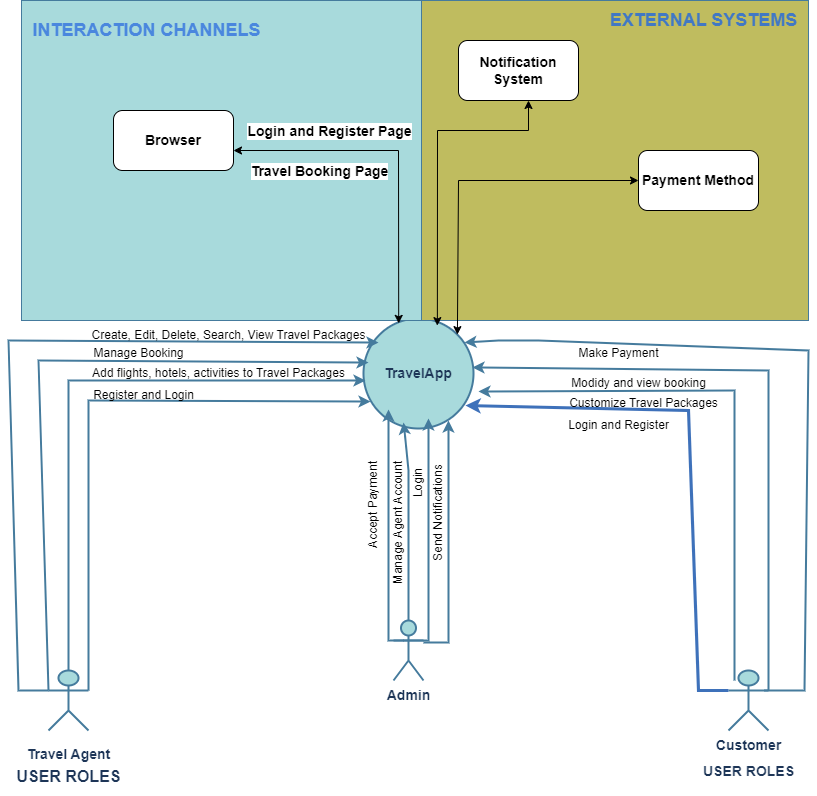

The diagram above was exported from draw.io. Its source (the exported page's mxGraphModel, read from the mxfile embedded in the PNG):
<mxGraphModel dx="880" dy="595" grid="1" gridSize="10" guides="1" tooltips="1" connect="1" arrows="1" fold="1" page="1" pageScale="1" pageWidth="850" pageHeight="1100" math="0" shadow="0">
  <root>
    <mxCell id="0" />
    <mxCell id="1" parent="0" />
    <mxCell id="WnmzLR_-dNTSApIr6PDU-458" value="&lt;b&gt;&lt;font style=&quot;font-size: 14px;&quot;&gt;TravelApp&lt;/font&gt;&lt;/b&gt;" style="ellipse;whiteSpace=wrap;html=1;aspect=fixed;fillColor=#A8DADC;strokeColor=#457B9D;labelBackgroundColor=none;fontColor=#1D3557;rounded=0;movable=1;resizable=1;rotatable=1;deletable=1;editable=1;locked=0;connectable=1;strokeWidth=2;" parent="1" vertex="1">
      <mxGeometry x="595" y="948" width="110" height="110" as="geometry" />
    </mxCell>
    <mxCell id="WnmzLR_-dNTSApIr6PDU-459" value="&lt;font style=&quot;font-size: 14px;&quot;&gt;&lt;b&gt;Admin&lt;/b&gt;&lt;/font&gt;" style="shape=umlActor;verticalLabelPosition=bottom;verticalAlign=top;html=1;labelBackgroundColor=none;fillColor=#A8DADC;strokeColor=#457B9D;fontColor=#1D3557;rounded=0;movable=1;resizable=1;rotatable=1;deletable=1;editable=1;locked=0;connectable=1;strokeWidth=2;" parent="1" vertex="1">
      <mxGeometry x="625" y="1250" width="30" height="60" as="geometry" />
    </mxCell>
    <mxCell id="WnmzLR_-dNTSApIr6PDU-460" value="&lt;blockquote style=&quot;margin: 0 0 0 40px; border: none; padding: 0px;&quot;&gt;&lt;/blockquote&gt;&lt;font style=&quot;font-size: 14px;&quot;&gt;&lt;span style=&quot;background-color: initial; font-weight: bold;&quot;&gt;Customer&lt;/span&gt;&lt;br&gt;&lt;/font&gt;&lt;p style=&quot;line-height: 50%; font-size: 14px;&quot;&gt;&lt;font style=&quot;font-size: 14px;&quot;&gt;&lt;font style=&quot;font-size: 14px;&quot;&gt;&lt;b style=&quot;&quot;&gt;USER ROLES&lt;/b&gt;&lt;/font&gt;&lt;/font&gt;&lt;/p&gt;" style="shape=umlActor;verticalLabelPosition=bottom;verticalAlign=top;html=1;labelBackgroundColor=none;fillColor=#A8DADC;strokeColor=#457B9D;fontColor=#1D3557;rounded=0;movable=1;resizable=1;rotatable=1;deletable=1;editable=1;locked=0;connectable=1;strokeWidth=2;" parent="1" vertex="1">
      <mxGeometry x="960" y="1300" width="40" height="60" as="geometry" />
    </mxCell>
    <mxCell id="WnmzLR_-dNTSApIr6PDU-461" value="&lt;p style=&quot;line-height: 90%;&quot;&gt;&lt;b style=&quot;&quot;&gt;&lt;span style=&quot;font-size: 14px;&quot;&gt;Travel Agent&lt;/span&gt;&lt;br&gt;&lt;br&gt;&lt;font style=&quot;font-size: 16px;&quot;&gt;USER ROLES&lt;/font&gt;&lt;br&gt;&lt;/b&gt;&lt;/p&gt;" style="shape=umlActor;verticalLabelPosition=bottom;verticalAlign=top;html=1;labelBackgroundColor=none;fillColor=#A8DADC;strokeColor=#457B9D;fontColor=#1D3557;rounded=0;movable=1;resizable=1;rotatable=1;deletable=1;editable=1;locked=0;connectable=1;strokeWidth=2;" parent="1" vertex="1">
      <mxGeometry x="280" y="1300" width="40" height="60" as="geometry" />
    </mxCell>
    <mxCell id="WnmzLR_-dNTSApIr6PDU-462" value="" style="endArrow=classic;html=1;rounded=0;strokeColor=#457B9D;fontColor=#1D3557;fillColor=#A8DADC;movable=1;resizable=1;rotatable=1;deletable=1;editable=1;locked=0;connectable=1;strokeWidth=2;entryX=0.018;entryY=0.564;entryDx=0;entryDy=0;entryPerimeter=0;" parent="1" edge="1" target="WnmzLR_-dNTSApIr6PDU-458">
      <mxGeometry width="50" height="50" relative="1" as="geometry">
        <mxPoint x="300" y="1300" as="sourcePoint" />
        <mxPoint x="600" y="1000" as="targetPoint" />
        <Array as="points">
          <mxPoint x="300" y="1010" />
        </Array>
      </mxGeometry>
    </mxCell>
    <mxCell id="WnmzLR_-dNTSApIr6PDU-463" value="" style="endArrow=classic;html=1;rounded=0;strokeColor=#457B9D;fontColor=#1D3557;fillColor=#A8DADC;movable=1;resizable=1;rotatable=1;deletable=1;editable=1;locked=0;connectable=1;strokeWidth=2;" parent="1" edge="1">
      <mxGeometry width="50" height="50" relative="1" as="geometry">
        <mxPoint x="320" y="1320" as="sourcePoint" />
        <mxPoint x="602" y="1031" as="targetPoint" />
        <Array as="points">
          <mxPoint x="320" y="1190" />
          <mxPoint x="320" y="1030" />
        </Array>
      </mxGeometry>
    </mxCell>
    <mxCell id="WnmzLR_-dNTSApIr6PDU-464" value="" style="endArrow=classic;html=1;rounded=0;strokeColor=#457B9D;fontColor=#1D3557;fillColor=#A8DADC;entryX=0.727;entryY=0.891;entryDx=0;entryDy=0;entryPerimeter=0;movable=1;resizable=1;rotatable=1;deletable=1;editable=1;locked=0;connectable=1;strokeWidth=2;" parent="1" edge="1">
      <mxGeometry width="50" height="50" relative="1" as="geometry">
        <mxPoint x="635" y="1270" as="sourcePoint" />
        <mxPoint x="659.97" y="1048.01" as="targetPoint" />
        <Array as="points">
          <mxPoint x="660" y="1270" />
        </Array>
      </mxGeometry>
    </mxCell>
    <mxCell id="WnmzLR_-dNTSApIr6PDU-465" value="" style="endArrow=classic;html=1;rounded=0;strokeColor=#457B9D;fontColor=#1D3557;fillColor=#A8DADC;entryX=0.091;entryY=0.809;entryDx=0;entryDy=0;entryPerimeter=0;movable=1;resizable=1;rotatable=1;deletable=1;editable=1;locked=0;connectable=1;strokeWidth=2;" parent="1" edge="1">
      <mxGeometry width="50" height="50" relative="1" as="geometry">
        <mxPoint x="635" y="1270" as="sourcePoint" />
        <mxPoint x="620.01" y="1038.99" as="targetPoint" />
        <Array as="points">
          <mxPoint x="620" y="1270" />
          <mxPoint x="620" y="1130" />
        </Array>
      </mxGeometry>
    </mxCell>
    <mxCell id="WnmzLR_-dNTSApIr6PDU-466" value="" style="endArrow=classic;html=1;rounded=0;strokeColor=#457B9D;fontColor=#1D3557;fillColor=#A8DADC;entryX=0.945;entryY=0.736;entryDx=0;entryDy=0;entryPerimeter=0;movable=1;resizable=1;rotatable=1;deletable=1;editable=1;locked=0;connectable=1;strokeWidth=2;" parent="1" edge="1">
      <mxGeometry width="50" height="50" relative="1" as="geometry">
        <mxPoint x="966.05" y="1310" as="sourcePoint" />
        <mxPoint x="710" y="1020.96" as="targetPoint" />
        <Array as="points">
          <mxPoint x="966.05" y="1020" />
        </Array>
      </mxGeometry>
    </mxCell>
    <mxCell id="WnmzLR_-dNTSApIr6PDU-467" value="" style="endArrow=classic;html=1;rounded=0;strokeColor=#457B9D;fontColor=#1D3557;fillColor=#A8DADC;entryX=0.991;entryY=0.445;entryDx=0;entryDy=0;entryPerimeter=0;movable=1;resizable=1;rotatable=1;deletable=1;editable=1;locked=0;connectable=1;strokeWidth=2;" parent="1" target="WnmzLR_-dNTSApIr6PDU-458" edge="1">
      <mxGeometry width="50" height="50" relative="1" as="geometry">
        <mxPoint x="1000" y="1320" as="sourcePoint" />
        <mxPoint x="1050" y="1270" as="targetPoint" />
        <Array as="points">
          <mxPoint x="1000" y="1000" />
        </Array>
      </mxGeometry>
    </mxCell>
    <mxCell id="WnmzLR_-dNTSApIr6PDU-469" value="" style="endArrow=classic;html=1;rounded=0;strokeColor=#457B9D;fontColor=#1D3557;fillColor=#A8DADC;entryX=0.364;entryY=0.945;entryDx=0;entryDy=0;entryPerimeter=0;movable=1;resizable=1;rotatable=1;deletable=1;editable=1;locked=0;connectable=1;strokeWidth=2;" parent="1" target="WnmzLR_-dNTSApIr6PDU-458" edge="1">
      <mxGeometry width="50" height="50" relative="1" as="geometry">
        <mxPoint x="640" y="1250" as="sourcePoint" />
        <mxPoint x="690" y="1200" as="targetPoint" />
        <Array as="points">
          <mxPoint x="640" y="1100" />
        </Array>
      </mxGeometry>
    </mxCell>
    <mxCell id="WnmzLR_-dNTSApIr6PDU-470" value="" style="endArrow=classic;html=1;rounded=0;strokeColor=#457B9D;fontColor=#1D3557;fillColor=#A8DADC;entryX=0.918;entryY=0.218;entryDx=0;entryDy=0;entryPerimeter=0;movable=1;resizable=1;rotatable=1;deletable=1;editable=1;locked=0;connectable=1;strokeWidth=2;" parent="1" target="WnmzLR_-dNTSApIr6PDU-458" edge="1">
      <mxGeometry width="50" height="50" relative="1" as="geometry">
        <mxPoint x="996" y="1320" as="sourcePoint" />
        <mxPoint x="690" y="966" as="targetPoint" />
        <Array as="points">
          <mxPoint x="1036" y="1320" />
          <mxPoint x="1040" y="980" />
          <mxPoint x="770" y="970" />
          <mxPoint x="730" y="970" />
        </Array>
      </mxGeometry>
    </mxCell>
    <mxCell id="WnmzLR_-dNTSApIr6PDU-489" value="" style="rounded=0;whiteSpace=wrap;html=1;strokeColor=#457B9D;fontColor=#1D3557;fillColor=#A8DADC;" parent="1" vertex="1">
      <mxGeometry x="253" y="630" width="400" height="320" as="geometry" />
    </mxCell>
    <mxCell id="WnmzLR_-dNTSApIr6PDU-491" value="" style="rounded=0;whiteSpace=wrap;html=1;strokeColor=#457B9D;fontColor=#1D3557;fillColor=#bfbc5f;" parent="1" vertex="1">
      <mxGeometry x="653" y="630" width="387" height="320" as="geometry" />
    </mxCell>
    <mxCell id="WnmzLR_-dNTSApIr6PDU-492" value="&lt;font color=&quot;#4178c4&quot; style=&quot;font-size: 18px;&quot;&gt;&lt;b&gt;EXTERNAL SYSTEMS&lt;/b&gt;&lt;/font&gt;" style="text;html=1;align=center;verticalAlign=middle;resizable=0;points=[];autosize=1;strokeColor=none;fillColor=none;fontColor=#1D3557;" parent="1" vertex="1">
      <mxGeometry x="830" y="630" width="210" height="40" as="geometry" />
    </mxCell>
    <mxCell id="WnmzLR_-dNTSApIr6PDU-493" value="&lt;font color=&quot;#4a87de&quot; style=&quot;font-size: 18px;&quot;&gt;&lt;b&gt;INTERACTION CHANNELS&lt;/b&gt;&lt;/font&gt;" style="text;html=1;align=center;verticalAlign=middle;resizable=0;points=[];autosize=1;strokeColor=none;fillColor=none;fontColor=#1D3557;" parent="1" vertex="1">
      <mxGeometry x="253" y="640" width="250" height="40" as="geometry" />
    </mxCell>
    <mxCell id="d06k0Ym7k3n6VLVHNlXd-5" value="" style="endArrow=classic;html=1;rounded=0;entryX=0.927;entryY=0.791;entryDx=0;entryDy=0;entryPerimeter=0;strokeColor=#3E71BA;strokeWidth=3;" edge="1" parent="1" target="WnmzLR_-dNTSApIr6PDU-458">
      <mxGeometry width="50" height="50" relative="1" as="geometry">
        <mxPoint x="960" y="1320" as="sourcePoint" />
        <mxPoint x="1010" y="1270" as="targetPoint" />
        <Array as="points">
          <mxPoint x="930" y="1320" />
          <mxPoint x="920" y="1040" />
        </Array>
      </mxGeometry>
    </mxCell>
    <mxCell id="d06k0Ym7k3n6VLVHNlXd-6" value="" style="endArrow=classic;html=1;rounded=0;strokeColor=#457B9D;fontColor=#1D3557;fillColor=#A8DADC;movable=1;resizable=1;rotatable=1;deletable=1;editable=1;locked=0;connectable=1;strokeWidth=2;entryX=0.018;entryY=0.564;entryDx=0;entryDy=0;entryPerimeter=0;exitX=0;exitY=0.3333333333333333;exitDx=0;exitDy=0;exitPerimeter=0;" edge="1" parent="1" source="WnmzLR_-dNTSApIr6PDU-461">
      <mxGeometry width="50" height="50" relative="1" as="geometry">
        <mxPoint x="298" y="1280" as="sourcePoint" />
        <mxPoint x="600" y="992" as="targetPoint" />
        <Array as="points">
          <mxPoint x="270" y="990" />
        </Array>
      </mxGeometry>
    </mxCell>
    <mxCell id="d06k0Ym7k3n6VLVHNlXd-7" value="" style="endArrow=classic;html=1;rounded=0;strokeColor=#457B9D;fontColor=#1D3557;fillColor=#A8DADC;movable=1;resizable=1;rotatable=1;deletable=1;editable=1;locked=0;connectable=1;strokeWidth=2;entryX=0.018;entryY=0.564;entryDx=0;entryDy=0;entryPerimeter=0;" edge="1" parent="1">
      <mxGeometry width="50" height="50" relative="1" as="geometry">
        <mxPoint x="280" y="1320" as="sourcePoint" />
        <mxPoint x="610" y="972" as="targetPoint" />
        <Array as="points">
          <mxPoint x="250" y="1320" />
          <mxPoint x="240" y="970" />
        </Array>
      </mxGeometry>
    </mxCell>
    <mxCell id="d06k0Ym7k3n6VLVHNlXd-9" value="" style="endArrow=classic;html=1;rounded=0;strokeColor=#457B9D;fontColor=#1D3557;fillColor=#A8DADC;entryX=0.727;entryY=0.891;entryDx=0;entryDy=0;entryPerimeter=0;movable=1;resizable=1;rotatable=1;deletable=1;editable=1;locked=0;connectable=1;strokeWidth=2;" edge="1" parent="1">
      <mxGeometry width="50" height="50" relative="1" as="geometry">
        <mxPoint x="655" y="1271.99" as="sourcePoint" />
        <mxPoint x="679.97" y="1050" as="targetPoint" />
        <Array as="points">
          <mxPoint x="680" y="1271.99" />
        </Array>
      </mxGeometry>
    </mxCell>
    <mxCell id="d06k0Ym7k3n6VLVHNlXd-11" value="Accept Payment" style="text;html=1;align=center;verticalAlign=middle;resizable=0;points=[];autosize=1;strokeColor=none;fillColor=none;flipH=1;flipV=1;rotation=270;" vertex="1" parent="1">
      <mxGeometry x="550" y="1120" width="110" height="30" as="geometry" />
    </mxCell>
    <mxCell id="d06k0Ym7k3n6VLVHNlXd-15" value="Manage Agent Account" style="text;html=1;align=center;verticalAlign=middle;resizable=0;points=[];autosize=1;strokeColor=none;fillColor=none;rotation=270;" vertex="1" parent="1">
      <mxGeometry x="555" y="1138" width="150" height="30" as="geometry" />
    </mxCell>
    <mxCell id="d06k0Ym7k3n6VLVHNlXd-17" value="Login" style="text;html=1;align=center;verticalAlign=middle;resizable=0;points=[];autosize=1;strokeColor=none;fillColor=none;rotation=270;" vertex="1" parent="1">
      <mxGeometry x="625" y="1098" width="50" height="30" as="geometry" />
    </mxCell>
    <mxCell id="d06k0Ym7k3n6VLVHNlXd-19" value="Send Notifications" style="text;html=1;align=center;verticalAlign=middle;resizable=0;points=[];autosize=1;strokeColor=none;fillColor=none;rotation=270;" vertex="1" parent="1">
      <mxGeometry x="610" y="1128" width="120" height="30" as="geometry" />
    </mxCell>
    <mxCell id="d06k0Ym7k3n6VLVHNlXd-20" value="Create, Edit, Delete, Search, View Travel Packages" style="text;html=1;align=center;verticalAlign=middle;resizable=0;points=[];autosize=1;strokeColor=none;fillColor=none;" vertex="1" parent="1">
      <mxGeometry x="310" y="950" width="300" height="30" as="geometry" />
    </mxCell>
    <mxCell id="d06k0Ym7k3n6VLVHNlXd-22" value="Manage Booking" style="text;html=1;align=center;verticalAlign=middle;resizable=0;points=[];autosize=1;strokeColor=none;fillColor=none;" vertex="1" parent="1">
      <mxGeometry x="315" y="968" width="110" height="30" as="geometry" />
    </mxCell>
    <mxCell id="d06k0Ym7k3n6VLVHNlXd-23" value="Add flights, hotels, activities to Travel Packages" style="text;html=1;align=center;verticalAlign=middle;resizable=0;points=[];autosize=1;strokeColor=none;fillColor=none;" vertex="1" parent="1">
      <mxGeometry x="310" y="988" width="280" height="30" as="geometry" />
    </mxCell>
    <mxCell id="d06k0Ym7k3n6VLVHNlXd-25" value="Register and Login" style="text;html=1;align=center;verticalAlign=middle;resizable=0;points=[];autosize=1;strokeColor=none;fillColor=none;" vertex="1" parent="1">
      <mxGeometry x="315" y="1010" width="120" height="30" as="geometry" />
    </mxCell>
    <mxCell id="d06k0Ym7k3n6VLVHNlXd-26" value="Make Payment" style="text;html=1;align=center;verticalAlign=middle;resizable=0;points=[];autosize=1;strokeColor=none;fillColor=none;" vertex="1" parent="1">
      <mxGeometry x="800" y="968" width="100" height="30" as="geometry" />
    </mxCell>
    <mxCell id="d06k0Ym7k3n6VLVHNlXd-28" value="Modidy and view booking" style="text;html=1;align=center;verticalAlign=middle;resizable=0;points=[];autosize=1;strokeColor=none;fillColor=none;" vertex="1" parent="1">
      <mxGeometry x="790" y="998" width="160" height="30" as="geometry" />
    </mxCell>
    <mxCell id="d06k0Ym7k3n6VLVHNlXd-29" value="Customize Travel Packages" style="text;html=1;align=center;verticalAlign=middle;resizable=0;points=[];autosize=1;strokeColor=none;fillColor=none;" vertex="1" parent="1">
      <mxGeometry x="790" y="1018" width="170" height="30" as="geometry" />
    </mxCell>
    <mxCell id="d06k0Ym7k3n6VLVHNlXd-30" value="Login and Register" style="text;html=1;align=center;verticalAlign=middle;resizable=0;points=[];autosize=1;strokeColor=none;fillColor=none;" vertex="1" parent="1">
      <mxGeometry x="790" y="1040" width="120" height="30" as="geometry" />
    </mxCell>
    <mxCell id="d06k0Ym7k3n6VLVHNlXd-31" value="&lt;b&gt;&lt;font style=&quot;font-size: 14px;&quot;&gt;Browser&lt;/font&gt;&lt;/b&gt;" style="rounded=1;whiteSpace=wrap;html=1;movable=1;resizable=1;rotatable=1;deletable=1;editable=1;locked=0;connectable=1;" vertex="1" parent="1">
      <mxGeometry x="345" y="740" width="120" height="60" as="geometry" />
    </mxCell>
    <mxCell id="d06k0Ym7k3n6VLVHNlXd-32" value="&lt;b&gt;&lt;font style=&quot;font-size: 14px;&quot;&gt;Notification System&lt;/font&gt;&lt;/b&gt;" style="rounded=1;whiteSpace=wrap;html=1;" vertex="1" parent="1">
      <mxGeometry x="690" y="670" width="120" height="60" as="geometry" />
    </mxCell>
    <mxCell id="d06k0Ym7k3n6VLVHNlXd-33" value="&lt;b&gt;&lt;font style=&quot;font-size: 14px;&quot;&gt;Payment Method&lt;/font&gt;&lt;/b&gt;" style="rounded=1;whiteSpace=wrap;html=1;" vertex="1" parent="1">
      <mxGeometry x="870" y="780" width="120" height="60" as="geometry" />
    </mxCell>
    <mxCell id="d06k0Ym7k3n6VLVHNlXd-34" value="" style="endArrow=classic;startArrow=classic;html=1;rounded=0;entryX=0.943;entryY=1.009;entryDx=0;entryDy=0;entryPerimeter=0;" edge="1" parent="1" target="WnmzLR_-dNTSApIr6PDU-489">
      <mxGeometry width="50" height="50" relative="1" as="geometry">
        <mxPoint x="465" y="780" as="sourcePoint" />
        <mxPoint x="515" y="730" as="targetPoint" />
        <Array as="points">
          <mxPoint x="630" y="780" />
        </Array>
      </mxGeometry>
    </mxCell>
    <mxCell id="d06k0Ym7k3n6VLVHNlXd-37" value="&lt;font style=&quot;font-size: 14px;&quot;&gt;&lt;b&gt;Login and Register Page&lt;/b&gt;&lt;/font&gt;" style="edgeLabel;html=1;align=center;verticalAlign=middle;resizable=0;points=[];" vertex="1" connectable="0" parent="d06k0Ym7k3n6VLVHNlXd-34">
      <mxGeometry x="-0.5146" relative="1" as="geometry">
        <mxPoint x="13" y="-20" as="offset" />
      </mxGeometry>
    </mxCell>
    <mxCell id="d06k0Ym7k3n6VLVHNlXd-38" value="&lt;font style=&quot;font-size: 14px;&quot;&gt;&lt;b&gt;Travel Booking Page&lt;/b&gt;&lt;/font&gt;" style="edgeLabel;html=1;align=center;verticalAlign=middle;resizable=0;points=[];" vertex="1" connectable="0" parent="d06k0Ym7k3n6VLVHNlXd-34">
      <mxGeometry x="-0.5442" y="-1" relative="1" as="geometry">
        <mxPoint x="8" y="19" as="offset" />
      </mxGeometry>
    </mxCell>
    <mxCell id="d06k0Ym7k3n6VLVHNlXd-35" value="" style="endArrow=classic;startArrow=classic;html=1;rounded=0;exitX=0.041;exitY=1.016;exitDx=0;exitDy=0;exitPerimeter=0;" edge="1" parent="1" source="WnmzLR_-dNTSApIr6PDU-491">
      <mxGeometry width="50" height="50" relative="1" as="geometry">
        <mxPoint x="710" y="780" as="sourcePoint" />
        <mxPoint x="760" y="730" as="targetPoint" />
        <Array as="points">
          <mxPoint x="669" y="760" />
          <mxPoint x="760" y="760" />
        </Array>
      </mxGeometry>
    </mxCell>
    <mxCell id="d06k0Ym7k3n6VLVHNlXd-36" value="" style="endArrow=classic;startArrow=classic;html=1;rounded=0;exitX=1;exitY=0;exitDx=0;exitDy=0;" edge="1" parent="1" source="WnmzLR_-dNTSApIr6PDU-458">
      <mxGeometry width="50" height="50" relative="1" as="geometry">
        <mxPoint x="820" y="860" as="sourcePoint" />
        <mxPoint x="870" y="810" as="targetPoint" />
        <Array as="points">
          <mxPoint x="690" y="810" />
        </Array>
      </mxGeometry>
    </mxCell>
  </root>
</mxGraphModel>